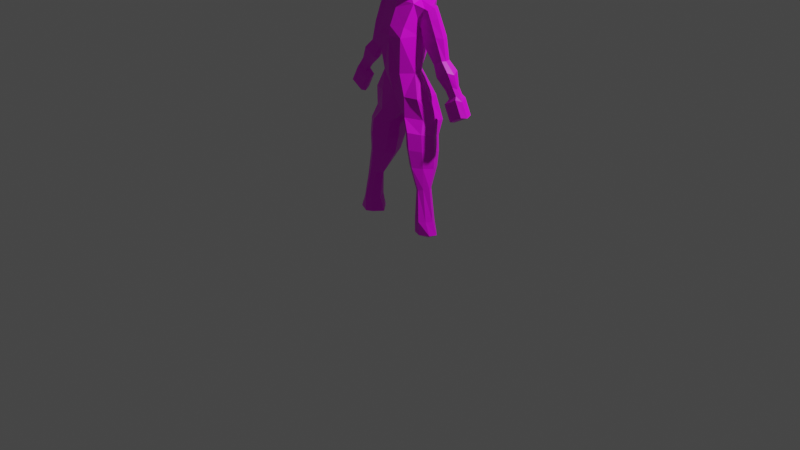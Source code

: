 # Source: Enemy.blend  (saved by Blender 2.92.15; exported with 4.5.12 LTS)
import bpy
from mathutils import Matrix  # noqa: F401  (used for matrix-valued properties, if any)

bpy.ops.wm.read_factory_settings(use_empty=True)
scene = bpy.context.scene
scene.name = 'Scene'

# ---- collections
col_collection = bpy.data.collections.new('Collection'); scene.collection.children.link(col_collection)

# ---- images (referenced by path relative to the original .blend; pixels are not part of the script)
import os
ASSET_DIR = os.environ.get("B2B_ASSET_DIR", "")  # directory of the original .blend (textures are referenced by path, not embedded)
HERE = os.path.dirname(os.path.abspath(__file__))  # packed textures are extracted next to this script under _unpacked/

def load_image(name, relpath, width, height, colorspace="sRGB"):
    """Load a texture the original file referenced (path relative to the .blend, or extracted next to this script)."""
    p = next((c for c in (os.path.join(HERE, relpath), os.path.join(ASSET_DIR, relpath)) if relpath and os.path.exists(c)), "")
    if p:
        img = bpy.data.images.load(p, check_existing=True)
        img.name = name
    else:  # same state as the original file: an image datablock whose file is absent (Cycles renders it pink)
        img = bpy.data.images.new(name, width, height)
        img.source = "FILE"
        img.filepath = "//" + (relpath or name)
    img.colorspace_settings.name = colorspace
    return img
img_tex = load_image('Tex', 'Enemy.png', 1024, 1024, 'sRGB')

# ---- materials (node trees are filled in below, after node groups)
mat_material = bpy.data.materials.new('Material')
mat_material.alpha_threshold = 0.0
mat_material.use_transparent_shadow = False
mat_material.line_color = (0.0, 0.0, 0.0, 1.0)

# ---- material node trees
mat_material.use_nodes = True; mat_material.node_tree.nodes.clear()
_N = mat_material.node_tree.nodes; _L = mat_material.node_tree.links
n0 = _N.new('ShaderNodeOutputMaterial'); n0.name = 'Material Output'; n0.location = (300, 300)
n1 = _N.new('ShaderNodeBsdfPrincipled'); n1.name = 'Principled BSDF'; n1.location = (10, 300)
n1.distribution = 'GGX'
n1.subsurface_method = 'BURLEY'
n1.inputs[2].default_value = 0.4
n1.inputs[3].default_value = 1.45
n1.inputs[27].default_value = (0.0, 0.0, 0.0, 1.0)
n1.inputs[28].default_value = 1.0
n2 = _N.new('ShaderNodeTexImage'); n2.name = 'Image Texture'; n2.location = (-429, 264)
n2.image = img_tex
_L.new(n1.outputs[0], n0.inputs[0])
_L.new(n2.outputs[0], n1.inputs[0])
n0.is_active_output = True

# ---- world
world_world = bpy.data.worlds.new('World'); scene.world = world_world
world_world.use_nodes = True; world_world.node_tree.nodes.clear()
_N = world_world.node_tree.nodes; _L = world_world.node_tree.links
n0 = _N.new('ShaderNodeOutputWorld'); n0.name = 'World Output'; n0.location = (300, 300)
n1 = _N.new('ShaderNodeBackground'); n1.name = 'Background'; n1.location = (10, 300)
n1.inputs[0].default_value = (0.05088, 0.05088, 0.05088, 1.0)
_L.new(n1.outputs[0], n0.inputs[0])
n0.is_active_output = True
world_world.color = (0.05088, 0.05088, 0.05088)
world_world.use_sun_shadow = False
world_world.sun_shadow_jitter_overblur = 0.0

# ---- cameras
cam_camera = bpy.data.cameras.new('Camera')
cam_camera.clip_end = 100.0
cam_camera.ortho_scale = 7.314

# ---- lights
light_light = bpy.data.lights.new('Light', 'POINT')
light_light.transmission_factor = 0.0
light_light.energy = 1000.0
light_light.shadow_soft_size = 0.1
light_light.shadow_maximum_resolution = 0.006
light_light.use_absolute_resolution = True

# ---- meshes
me_cube = bpy.data.meshes.new('Cube')
me_cube.from_pydata([(0.3794, -0.04141, 1.847), (0.2676, 0.02615, 2.154), (0.3967, 0.2836, 1.847), (0.2676, 0.1418, 2.152), (0.2806, 0.2508, 2.637), (0.2806, 0.0805, 2.637), (0.0, -0.103, 1.856), (0.0, 0.3969, 1.856), (0.0, 0.3176, 2.15), (0.0, -0.1806, 2.155), (0.0, 0.5247, 2.641), (0.0, -0.1855, 2.641), (0.2025, 0.3441, 1.851), (0.1391, -0.1243, 2.155), (0.2046, -0.1737, 2.641), (0.2025, -0.1045, 1.851), (0.1391, 0.2725, 2.15), (0.1861, 0.4507, 2.641), (0.3111, 0.08399, 2.153), (0.433, 0.1217, 1.847), (0.3189, 0.1657, 2.637), (0.2367, 0.4385, 1.471), (0.4725, 0.3398, 1.508), (0.5381, 0.1748, 1.549), (0.4353, 0.0127, 1.561), (0.2173, -0.1094, 1.576), (0.0, 0.04566, 1.576), (0.0, 0.4604, 1.493), (0.0, 0.1846, 1.551), (0.3439, 0.3158, 1.313), (0.5084, 0.2304, 1.33), (0.569, 0.08659, 1.359), (0.4746, -0.05668, 1.388), (0.3262, -0.1638, 1.409), (0.1513, -0.02592, 1.382), (0.1908, 0.3368, 1.309), (0.5024, 0.1011, 0.623), (0.08791, 0.09646, 1.349), (0.3982, 0.259, 0.9014), (0.5308, 0.189, 0.9054), (0.5842, 0.07103, 0.9122), (0.5035, -0.0465, 0.9189), (0.384, -0.1344, 0.924), (0.2431, -0.04372, 0.9176), (0.2653, 0.2777, 0.9003), (0.5281, 0.1062, 0.2125), (0.1697, 0.07913, 0.9026), (0.5605, 0.05499, 0.6426), (0.5906, -0.006739, 0.6447), (0.5287, -0.06187, 0.6342), (0.4644, -0.09668, 0.6139), (0.4003, -0.06264, 0.5925), (0.4401, 0.1212, 0.6024), (0.357, 0.03605, 0.5693), (0.6153, 0.06551, 0.2012), (0.6583, -0.009464, 0.1921), (0.6042, -0.08675, 0.1871), (0.5297, -0.1471, 0.1874), (0.4379, -0.1229, 0.1975), (0.4422, 0.1139, 0.2205), (0.3694, -0.01339, 0.2069), (0.5305, 0.1409, 0.01926), (0.6272, 0.09568, 0.006679), (0.728, 0.002378, 0.01245), (0.6746, -0.08337, 0.006896), (0.5322, -0.1403, -0.008589), (0.4304, -0.1134, 0.002622), (0.4351, 0.1494, 0.02811), (0.322, 0.0139, 0.004054), (0.5596, 0.01572, -0.08626), (0.5306, 0.2174, 1.116), (0.372, 0.3003, 1.104), (0.1864, -0.04243, 1.151), (0.3549, -0.1653, 1.17), (0.1144, 0.08741, 1.125), (0.2197, 0.3214, 1.102), (0.5888, 0.07782, 1.136), (0.4979, -0.06128, 1.155), (0.3616, 0.2646, 3.029), (0.3616, 0.09701, 2.999), (0.0, 0.4944, 2.991), (0.0, -0.05613, 2.982), (0.246, 0.01898, 3.056), (0.2275, 0.4479, 3.067), (0.3998, 0.1684, 3.035), (0.2275, 0.1672, 3.089), (0.2046, -0.1131, 2.77), (0.3189, 0.167, 2.766), (0.2806, 0.08875, 2.748), (0.0, -0.1566, 2.76), (0.2806, 0.2577, 2.763), (0.0, 0.5096, 2.748), (0.1861, 0.4493, 2.759), (0.3102, 0.0885, 2.744), (0.4148, 0.09676, 2.986), (0.4735, 0.1682, 3.014), (0.4177, 0.2644, 3.016), (0.35, 0.1668, 2.758), (0.3117, 0.2575, 2.759), (0.3184, 0.0883, 2.698), (0.468, 0.09655, 2.872), (0.5321, 0.168, 2.891), (0.4767, 0.2642, 2.901), (0.3253, 0.1744, 2.668), (0.3228, 0.2573, 2.712), (0.3635, 0.09338, 2.521), (0.5519, 0.1016, 2.672), (0.6228, 0.1731, 2.655), (0.584, 0.2692, 2.668), (0.3622, 0.1795, 2.491), (0.3716, 0.2624, 2.534), (0.5127, 0.1192, 2.303), (0.6479, 0.1245, 2.38), (0.6761, 0.1707, 2.379), (0.6703, 0.2328, 2.389), (0.5089, 0.1748, 2.283), (0.5192, 0.2284, 2.31), (0.5865, 0.09726, 2.156), (0.7679, 0.1044, 2.26), (0.8294, 0.1663, 2.237), (0.798, 0.2497, 2.271), (0.5813, 0.1719, 2.13), (0.5951, 0.2437, 2.166), (0.7263, 0.1211, 2.016), (0.8425, 0.1257, 2.082), (0.8881, 0.1653, 2.067), (0.8618, 0.2188, 2.09), (0.7229, 0.1689, 1.999), (0.7318, 0.215, 2.022), (0.7911, 0.1193, 1.924), (0.9067, 0.1238, 1.99), (0.9522, 0.1633, 1.975), (0.9259, 0.2165, 1.998), (0.7878, 0.1669, 1.907), (0.7966, 0.2127, 1.93), (0.7404, 0.09005, 1.842), (0.9236, 0.09728, 1.947), (0.9856, 0.1598, 1.924), (0.954, 0.244, 1.959), (0.7352, 0.1654, 1.816), (0.7491, 0.238, 1.852), (0.8468, 0.08613, 1.634), (1.03, 0.09336, 1.739), (1.08, 0.1559, 1.733), (1.06, 0.2401, 1.751), (0.8416, 0.1615, 1.608), (0.8555, 0.2341, 1.644), (0.09788, 0.3539, 3.175), (0.0, 0.3964, 3.153), (0.0, -0.03055, 3.086), (0.1978, 0.03813, 3.104), (0.09695, 0.1737, 3.172), (0.08963, 0.1712, 3.662), (0.1631, 0.2818, 3.226), (0.0, 0.3243, 3.206), (0.0, -0.2036, 3.175), (0.09706, -0.1349, 3.196), (0.1631, 0.1016, 3.223), (0.255, 0.07572, 3.344), (0.0, 0.2441, 3.615), (0.08963, 0.04604, 3.66), (0.2138, 0.04989, 3.499), (0.1046, -0.1768, 3.297), (0.2253, 0.2301, 3.511), (0.211, 0.256, 3.345), (0.0, 0.2726, 3.492), (0.0, 0.2985, 3.341), (0.0, -0.3324, 3.257), (0.0, -0.1511, 3.483), (0.07699, 0.07979, 3.66), (0.0, 0.08731, 3.67), (0.0, 0.01176, 3.665), (0.07999, 0.02391, 3.654), (0.07699, 0.04789, 3.659), (0.0, 0.04954, 3.668), (0.2477, 0.06281, 3.42), (0.09839, -0.145, 3.364), (0.2391, 0.243, 3.424), (0.0, 0.2855, 3.417), (0.0, -0.1774, 3.378), (0.2029, 0.2591, 3.285), (0.0, 0.3102, 3.275), (0.2086, 0.1019, 3.274), (0.1091, -0.1524, 3.244), (0.0, -0.3461, 3.222), (0.0, -0.1356, 3.588), (0.1081, -0.09119, 3.598), (0.1261, -0.08273, 3.439), (0.05988, -0.2765, 3.294), (0.07751, -0.3288, 3.232), (0.228, 0.08069, 3.794), (0.2463, 0.08806, 3.78), (0.227, 0.0637, 3.592), (0.1588, 0.1442, 3.713), (0.2646, 0.1774, 3.635), (0.2449, 0.0669, 3.778), (0.2281, 0.0667, 3.794), (0.1254, 0.06079, 3.687), (0.2367, 0.0637, 3.566), (0.234, 0.0664, 3.774), (0.2286, 0.0665, 3.779), (0.1401, 0.06138, 3.687), (0.2136, 0.1193, 3.673), (0.2103, 0.1206, 3.676), (0.1946, 0.1122, 3.659), (0.2111, 0.1054, 3.642)], [], [(18, 1, 0, 19), (16, 3, 2, 12), (15, 25, 24, 0), (16, 17, 4, 3), (18, 20, 5, 1), (86, 82, 81, 89), (13, 9, 6, 15), (13, 14, 11, 9), (1, 5, 14, 13), (1, 13, 15, 0), (8, 10, 17, 16), (8, 16, 12, 7), (88, 79, 82, 86), (88, 93, 94, 79), (3, 4, 20, 18), (3, 18, 19, 2), (9, 11, 6), (2, 22, 21, 12), (0, 24, 23, 19), (6, 26, 25, 15), (19, 23, 22, 2), (12, 21, 27, 7), (22, 30, 29, 21), (26, 34, 33, 25), (25, 33, 32, 24), (23, 31, 30, 22), (71, 38, 44, 75), (75, 44, 46, 74), (70, 39, 38, 71), (72, 43, 42, 73), (27, 35, 37, 28), (21, 29, 35, 27), (24, 32, 31, 23), (28, 37, 34, 26), (43, 51, 50, 42), (42, 50, 49, 41), (40, 48, 47, 39), (46, 53, 51, 43), (77, 41, 40, 76), (74, 46, 43, 72), (76, 40, 39, 70), (73, 42, 41, 77), (48, 55, 54, 47), (53, 60, 58, 51), (49, 56, 55, 48), (36, 45, 59, 52), (39, 47, 36, 38), (44, 52, 53, 46), (38, 36, 52, 44), (41, 49, 48, 40), (56, 64, 63, 55), (45, 61, 67, 59), (59, 67, 68, 60), (54, 62, 61, 45), (50, 57, 56, 49), (51, 58, 57, 50), (47, 54, 45, 36), (52, 59, 60, 53), (62, 69, 61), (66, 69, 65), (65, 69, 64), (63, 69, 62), (60, 68, 66, 58), (55, 63, 62, 54), (57, 65, 64, 56), (58, 66, 65, 57), (67, 69, 68), (61, 69, 67), (64, 69, 63), (68, 69, 66), (33, 73, 77, 32), (31, 76, 70, 30), (37, 74, 72, 34), (32, 77, 76, 31), (34, 72, 73, 33), (30, 70, 71, 29), (35, 75, 74, 37), (29, 71, 75, 35), (84, 78, 83, 85), (79, 84, 85, 82), (78, 96, 98, 90), (92, 83, 78, 90), (91, 80, 83, 92), (10, 91, 92, 17), (17, 92, 90, 4), (4, 90, 87, 20), (20, 87, 88, 5), (5, 88, 86, 14), (14, 86, 89, 11), (94, 100, 101, 95), (96, 102, 104, 98), (87, 97, 93, 88), (84, 95, 96, 78), (79, 94, 95, 84), (90, 98, 97, 87), (103, 109, 105, 99), (101, 107, 108, 102), (93, 99, 100, 94), (98, 104, 103, 97), (95, 101, 102, 96), (97, 103, 99, 93), (105, 111, 112, 106), (106, 112, 113, 107), (102, 108, 110, 104), (100, 106, 107, 101), (99, 105, 106, 100), (104, 110, 109, 103), (115, 121, 117, 111), (113, 119, 120, 114), (110, 116, 115, 109), (107, 113, 114, 108), (109, 115, 111, 105), (108, 114, 116, 110), (122, 128, 127, 121), (117, 123, 124, 118), (114, 120, 122, 116), (112, 118, 119, 113), (111, 117, 118, 112), (116, 122, 121, 115), (126, 132, 134, 128), (127, 133, 129, 123), (119, 125, 126, 120), (121, 127, 123, 117), (120, 126, 128, 122), (118, 124, 125, 119), (131, 137, 138, 132), (134, 140, 139, 133), (124, 130, 131, 125), (123, 129, 130, 124), (128, 134, 133, 127), (125, 131, 132, 126), (138, 144, 146, 140), (139, 145, 141, 135), (133, 139, 135, 129), (132, 138, 140, 134), (130, 136, 137, 131), (129, 135, 136, 130), (145, 143, 142, 141), (146, 144, 143, 145), (136, 142, 143, 137), (135, 141, 142, 136), (140, 146, 145, 139), (137, 143, 144, 138), (83, 147, 151, 85), (82, 150, 149, 81), (80, 148, 147, 83), (85, 151, 150, 82), (148, 154, 153, 147), (147, 153, 157, 151), (165, 159, 152, 163), (151, 157, 156, 150), (150, 156, 155, 149), (160, 173, 172, 186), (152, 169, 173, 160), (161, 160, 186, 187), (187, 186, 185, 168), (189, 188, 167, 184), (176, 187, 168, 179), (182, 158, 162, 183), (175, 161, 187, 176), (180, 164, 158, 182), (177, 163, 161, 175), (181, 166, 164, 180), (178, 165, 163, 177), (170, 174, 173, 169), (171, 172, 173, 174), (186, 172, 171, 185), (159, 170, 169, 152), (166, 178, 177, 164), (164, 177, 175, 158), (158, 175, 176, 162), (188, 179, 167), (154, 181, 180, 153), (153, 180, 182, 157), (157, 182, 183, 156), (155, 189, 184), (183, 162, 188, 189), (162, 176, 179, 188), (156, 183, 189, 155), (191, 190, 196, 195), (197, 196, 190, 193), (193, 190, 191, 194), (194, 191, 195, 198), (163, 194, 198, 161), (152, 193, 194, 163), (160, 197, 193, 152), (161, 198, 197, 160), (199, 195, 196, 200), (200, 196, 197, 201), (192, 198, 195, 199), (201, 197, 198, 192), (200, 203, 202, 199), (192, 205, 204, 201), (201, 204, 203, 200), (199, 202, 205, 192), (202, 203, 204, 205)])
_uv = me_cube.uv_layers.new(name='UVMap')
_uv.uv.foreach_set('vector', [0.1734, 0.2109, 0.1476, 0.2203, 0.1332, 0.1318, 0.1607, 0.1264, 0.2674, 0.1881, 0.2009, 0.2051, 0.1841, 0.115, 0.2201, 0.1048, 0.09584, 0.1349, 0.1153, 0.08749, 0.1398, 0.09334, 0.1332, 0.1318, 0.2674, 0.1881, 0.3592, 0.4051, 0.2679, 0.4142, 0.2009, 0.2051, 0.1734, 0.2109, 0.231, 0.4192, 0.1938, 0.4235, 0.1476, 0.2203, 0.1082, 0.486, 0.1857, 0.6131, 0.05245, 0.6181, 0.009716, 0.4997, 0.07831, 0.2297, 0.02765, 0.2315, 0.04082, 0.1184, 0.09584, 0.1349, 0.07831, 0.2297, 0.0872, 0.4307, 6.72e-05, 0.4317, 0.02765, 0.2315, 0.1476, 0.2203, 0.1938, 0.4235, 0.0872, 0.4307, 0.07831, 0.2297, 0.1476, 0.2203, 0.07831, 0.2297, 0.09584, 0.1349, 0.1332, 0.1318, 0.3201, 0.163, 0.4449, 0.3808, 0.3592, 0.4051, 0.2674, 0.1881, 0.3201, 0.163, 0.2674, 0.1881, 0.2201, 0.1048, 0.2613, 0.0723, 0.2025, 0.4745, 0.2251, 0.5636, 0.1857, 0.6131, 0.1082, 0.486, 0.2025, 0.4745, 0.2157, 0.4873, 0.23, 0.5484, 0.2251, 0.5636, 0.2009, 0.2051, 0.2679, 0.4142, 0.231, 0.4192, 0.1734, 0.2109, 0.2009, 0.2051, 0.1734, 0.2109, 0.1607, 0.1264, 0.1841, 0.115, 0.02765, 0.2315, 6.72e-05, 0.4317, 0.04082, 0.1184, 0.1841, 0.115, 0.161, 0.07937, 0.1704, 0.06019, 0.2201, 0.1048, 0.1332, 0.1318, 0.1398, 0.09334, 0.1527, 0.08811, 0.1607, 0.1264, 0.04082, 0.1184, 0.09039, 0.04776, 0.1153, 0.08749, 0.09584, 0.1349, 0.1607, 0.1264, 0.1527, 0.08811, 0.161, 0.07937, 0.1841, 0.115, 0.2201, 0.1048, 0.1704, 0.06019, 0.1799, 0.02562, 0.2613, 0.0723, 0.161, 0.07937, 0.1496, 0.07278, 0.1531, 0.06467, 0.1704, 0.06019, 0.09039, 0.04776, 0.1243, 0.064, 0.1303, 0.07646, 0.1153, 0.08749, 0.1153, 0.08749, 0.1303, 0.07646, 0.1383, 0.07857, 0.1398, 0.09334, 0.1527, 0.08811, 0.1447, 0.07654, 0.1496, 0.07278, 0.161, 0.07937, 0.1452, 0.06222, 0.1414, 0.05926, 0.1404, 0.05891, 0.1442, 0.05942, 0.1442, 0.05942, 0.1404, 0.05891, 0.1385, 0.05825, 0.1366, 0.05893, 0.1441, 0.06539, 0.1409, 0.05962, 0.1414, 0.05926, 0.1452, 0.06222, 0.134, 0.06197, 0.1373, 0.05873, 0.1379, 0.05975, 0.1356, 0.06697, 0.1799, 0.02562, 0.1516, 0.05588, 0.1296, 0.05335, 0.1228, 0.02321, 0.1704, 0.06019, 0.1531, 0.06467, 0.1516, 0.05588, 0.1799, 0.02562, 0.1398, 0.09334, 0.1383, 0.07857, 0.1447, 0.07654, 0.1527, 0.08811, 0.1228, 0.02321, 0.1296, 0.05335, 0.1243, 0.064, 0.09039, 0.04776, 0.1373, 0.05873, 0.1381, 0.04521, 0.1378, 0.0462, 0.1379, 0.05975, 0.1379, 0.05975, 0.1378, 0.0462, 0.1374, 0.04731, 0.1391, 0.05983, 0.1403, 0.05963, 0.1377, 0.04812, 0.1372, 0.04879, 0.1409, 0.05962, 0.1385, 0.05825, 0.1367, 0.0447, 0.1381, 0.04521, 0.1373, 0.05873, 0.1391, 0.06791, 0.1391, 0.05983, 0.1403, 0.05963, 0.1422, 0.06704, 0.1366, 0.05893, 0.1385, 0.05825, 0.1373, 0.05873, 0.134, 0.06197, 0.1422, 0.06704, 0.1403, 0.05963, 0.1409, 0.05962, 0.1441, 0.06539, 0.1356, 0.06697, 0.1379, 0.05975, 0.1391, 0.05983, 0.1391, 0.06791, 0.1377, 0.04812, 0.1302, 0.01215, 0.1292, 0.0136, 0.1372, 0.04879, 0.1367, 0.0447, 0.1315, 0.0165, 0.1326, 0.0148, 0.1381, 0.04521, 0.1374, 0.04731, 0.1309, 0.01226, 0.1302, 0.01215, 0.1377, 0.04812, 0.1367, 0.04839, 0.1291, 0.01548, 0.1288, 0.01742, 0.1356, 0.04765, 0.1409, 0.05962, 0.1372, 0.04879, 0.1367, 0.04839, 0.1414, 0.05926, 0.1404, 0.05891, 0.1356, 0.04765, 0.1367, 0.0447, 0.1385, 0.05825, 0.1414, 0.05926, 0.1367, 0.04839, 0.1356, 0.04765, 0.1404, 0.05891, 0.1391, 0.05983, 0.1374, 0.04731, 0.1377, 0.04812, 0.1403, 0.05963, 0.1309, 0.01226, 0.13, 0.007253, 0.1294, 0.007801, 0.1302, 0.01215, 0.1291, 0.01548, 0.129, 0.008578, 0.1282, 0.01037, 0.1288, 0.01742, 0.1288, 0.01742, 0.1282, 0.01037, 0.1297, 0.01082, 0.1315, 0.0165, 0.1292, 0.0136, 0.1289, 0.007052, 0.129, 0.008578, 0.1291, 0.01548, 0.1378, 0.0462, 0.1317, 0.01314, 0.1309, 0.01226, 0.1374, 0.04731, 0.1381, 0.04521, 0.1326, 0.0148, 0.1317, 0.01314, 0.1378, 0.0462, 0.1372, 0.04879, 0.1292, 0.0136, 0.1291, 0.01548, 0.1367, 0.04839, 0.1356, 0.04765, 0.1288, 0.01742, 0.1315, 0.0165, 0.1367, 0.0447, 0.1289, 0.007052, 0.1276, 6.72e-05, 0.129, 0.008578, 0.1302, 0.009144, 0.1276, 6.72e-05, 0.1291, 0.007828, 0.1291, 0.007828, 0.1276, 6.72e-05, 0.13, 0.007253, 0.1294, 0.007801, 0.1276, 6.72e-05, 0.1289, 0.007052, 0.1315, 0.0165, 0.1297, 0.01082, 0.1302, 0.009144, 0.1326, 0.0148, 0.1302, 0.01215, 0.1294, 0.007801, 0.1289, 0.007052, 0.1292, 0.0136, 0.1317, 0.01314, 0.1291, 0.007828, 0.13, 0.007253, 0.1309, 0.01226, 0.1326, 0.0148, 0.1302, 0.009144, 0.1291, 0.007828, 0.1317, 0.01314, 0.1282, 0.01037, 0.1276, 6.72e-05, 0.1297, 0.01082, 0.129, 0.008578, 0.1276, 6.72e-05, 0.1282, 0.01037, 0.13, 0.007253, 0.1276, 6.72e-05, 0.1294, 0.007801, 0.1297, 0.01082, 0.1276, 6.72e-05, 0.1302, 0.009144, 0.1303, 0.07646, 0.1356, 0.06697, 0.1391, 0.06791, 0.1383, 0.07857, 0.1447, 0.07654, 0.1422, 0.06704, 0.1441, 0.06539, 0.1496, 0.07278, 0.1296, 0.05335, 0.1366, 0.05893, 0.134, 0.06197, 0.1243, 0.064, 0.1383, 0.07857, 0.1391, 0.06791, 0.1422, 0.06704, 0.1447, 0.07654, 0.1243, 0.064, 0.134, 0.06197, 0.1356, 0.06697, 0.1303, 0.07646, 0.1496, 0.07278, 0.1441, 0.06539, 0.1452, 0.06222, 0.1531, 0.06467, 0.1516, 0.05588, 0.1442, 0.05942, 0.1366, 0.05893, 0.1296, 0.05335, 0.1531, 0.06467, 0.1452, 0.06222, 0.1442, 0.05942, 0.1516, 0.05588, 0.2474, 0.557, 0.2752, 0.5583, 0.3556, 0.5751, 0.2553, 0.6243, 0.2251, 0.5636, 0.2474, 0.557, 0.2553, 0.6243, 0.1857, 0.6131, 0.2752, 0.5583, 0.2666, 0.5454, 0.268, 0.4826, 0.2786, 0.4678, 0.3654, 0.4546, 0.3556, 0.5751, 0.2752, 0.5583, 0.2786, 0.4678, 0.4518, 0.4383, 0.4518, 0.5524, 0.3556, 0.5751, 0.3654, 0.4546, 0.4449, 0.3808, 0.4518, 0.4383, 0.3654, 0.4546, 0.3592, 0.4051, 0.3592, 0.4051, 0.3654, 0.4546, 0.2786, 0.4678, 0.2679, 0.4142, 0.2679, 0.4142, 0.2786, 0.4678, 0.2395, 0.4718, 0.231, 0.4192, 0.231, 0.4192, 0.2395, 0.4718, 0.2025, 0.4745, 0.1938, 0.4235, 0.1938, 0.4235, 0.2025, 0.4745, 0.1082, 0.486, 0.0872, 0.4307, 0.0872, 0.4307, 0.1082, 0.486, 0.009716, 0.4997, 6.72e-05, 0.4317, 0.23, 0.5484, 0.2335, 0.52, 0.244, 0.5208, 0.2464, 0.5424, 0.2666, 0.5454, 0.2562, 0.5194, 0.2568, 0.4927, 0.268, 0.4826, 0.2395, 0.4718, 0.2402, 0.4786, 0.2157, 0.4873, 0.2025, 0.4745, 0.2474, 0.557, 0.2464, 0.5424, 0.2666, 0.5454, 0.2752, 0.5583, 0.2251, 0.5636, 0.23, 0.5484, 0.2464, 0.5424, 0.2474, 0.557, 0.2786, 0.4678, 0.268, 0.4826, 0.2402, 0.4786, 0.2395, 0.4718, 0.2419, 0.4933, 0.2423, 0.4985, 0.2397, 0.4985, 0.228, 0.4953, 0.244, 0.5208, 0.2423, 0.505, 0.2445, 0.5048, 0.2562, 0.5194, 0.2157, 0.4873, 0.228, 0.4953, 0.2335, 0.52, 0.23, 0.5484, 0.268, 0.4826, 0.2568, 0.4927, 0.2419, 0.4933, 0.2402, 0.4786, 0.2464, 0.5424, 0.244, 0.5208, 0.2562, 0.5194, 0.2666, 0.5454, 0.2402, 0.4786, 0.2419, 0.4933, 0.228, 0.4953, 0.2157, 0.4873, 0.2397, 0.4985, 0.2424, 0.5006, 0.2427, 0.5014, 0.2402, 0.5054, 0.2402, 0.5054, 0.2427, 0.5014, 0.2424, 0.5014, 0.2423, 0.505, 0.2562, 0.5194, 0.2445, 0.5048, 0.2449, 0.4979, 0.2568, 0.4927, 0.2335, 0.52, 0.2402, 0.5054, 0.2423, 0.505, 0.244, 0.5208, 0.228, 0.4953, 0.2397, 0.4985, 0.2402, 0.5054, 0.2335, 0.52, 0.2568, 0.4927, 0.2449, 0.4979, 0.2423, 0.4985, 0.2419, 0.4933, 0.2424, 0.5007, 0.2424, 0.501, 0.2424, 0.501, 0.2424, 0.5006, 0.2424, 0.5014, 0.2424, 0.5011, 0.2423, 0.5011, 0.2421, 0.5014, 0.2449, 0.4979, 0.2424, 0.5006, 0.2424, 0.5007, 0.2423, 0.4985, 0.2423, 0.505, 0.2424, 0.5014, 0.2421, 0.5014, 0.2445, 0.5048, 0.2423, 0.4985, 0.2424, 0.5007, 0.2424, 0.5006, 0.2397, 0.4985, 0.2445, 0.5048, 0.2421, 0.5014, 0.2424, 0.5006, 0.2449, 0.4979, 0.2423, 0.501, 0.2423, 0.501, 0.2424, 0.501, 0.2424, 0.501, 0.2424, 0.501, 0.2424, 0.501, 0.2424, 0.5011, 0.2425, 0.5011, 0.2421, 0.5014, 0.2423, 0.5011, 0.2423, 0.501, 0.2424, 0.5006, 0.2427, 0.5014, 0.2425, 0.5011, 0.2424, 0.5011, 0.2424, 0.5014, 0.2424, 0.5006, 0.2424, 0.501, 0.2425, 0.5011, 0.2427, 0.5014, 0.2424, 0.5006, 0.2423, 0.501, 0.2424, 0.501, 0.2424, 0.5007, 0.2424, 0.5011, 0.2424, 0.501, 0.2424, 0.501, 0.2423, 0.501, 0.2424, 0.501, 0.2424, 0.501, 0.2424, 0.501, 0.2424, 0.501, 0.2424, 0.5011, 0.2424, 0.501, 0.2424, 0.5011, 0.2423, 0.5011, 0.2424, 0.501, 0.2424, 0.501, 0.2424, 0.501, 0.2424, 0.501, 0.2423, 0.5011, 0.2424, 0.5011, 0.2423, 0.501, 0.2423, 0.501, 0.2425, 0.5011, 0.2424, 0.5011, 0.2424, 0.501, 0.2424, 0.5011, 0.2424, 0.501, 0.2424, 0.501, 0.2424, 0.501, 0.2424, 0.501, 0.2424, 0.501, 0.2424, 0.501, 0.2424, 0.501, 0.2424, 0.501, 0.2424, 0.5011, 0.2424, 0.501, 0.2424, 0.501, 0.2424, 0.501, 0.2424, 0.501, 0.2424, 0.501, 0.2424, 0.501, 0.2424, 0.5011, 0.2423, 0.501, 0.2424, 0.501, 0.2424, 0.501, 0.2424, 0.501, 0.2424, 0.501, 0.2424, 0.501, 0.2424, 0.501, 0.2424, 0.5011, 0.2424, 0.501, 0.2424, 0.501, 0.2424, 0.501, 0.2424, 0.501, 0.2424, 0.501, 0.2424, 0.501, 0.2424, 0.501, 0.2424, 0.501, 0.2424, 0.501, 0.2424, 0.501, 0.2424, 0.501, 0.2424, 0.501, 0.2424, 0.501, 0.2424, 0.501, 0.2424, 0.501, 0.2424, 0.501, 0.2424, 0.501, 0.2424, 0.501, 0.2424, 0.501, 0.2424, 0.501, 0.2424, 0.501, 0.2424, 0.501, 0.2424, 0.501, 0.2424, 0.501, 0.2424, 0.501, 0.2424, 0.501, 0.2424, 0.501, 0.2424, 0.501, 0.2424, 0.501, 0.2424, 0.501, 0.2424, 0.501, 0.2424, 0.501, 0.2424, 0.501, 0.2424, 0.501, 0.2424, 0.501, 0.2424, 0.501, 0.2424, 0.501, 0.2424, 0.501, 0.2424, 0.501, 0.2424, 0.501, 0.2424, 0.501, 0.2424, 0.501, 0.2424, 0.501, 0.2424, 0.501, 0.2424, 0.501, 0.2424, 0.501, 0.2424, 0.501, 0.2424, 0.501, 0.3556, 0.5751, 0.3699, 0.6593, 0.2839, 0.6886, 0.2553, 0.6243, 0.1857, 0.6131, 0.1907, 0.6583, 0.06918, 0.6744, 0.05245, 0.6181, 0.4518, 0.5524, 0.4328, 0.6396, 0.3699, 0.6593, 0.3556, 0.5751, 0.2553, 0.6243, 0.2839, 0.6886, 0.1907, 0.6583, 0.1857, 0.6131, 0.4328, 0.6396, 0.4291, 0.6911, 0.3412, 0.7182, 0.3699, 0.6593, 0.3699, 0.6593, 0.3412, 0.7182, 0.2454, 0.7256, 0.2839, 0.6886, 0.4213, 0.8684, 0.4045, 0.9273, 0.3517, 0.9287, 0.3303, 0.8568, 0.2839, 0.6886, 0.2454, 0.7256, 0.113, 0.7666, 0.1907, 0.6583, 0.1907, 0.6583, 0.113, 0.7666, 0.05211, 0.7784, 0.06918, 0.6744, 0.3046, 0.95, 0.3067, 0.9558, 0.2953, 0.9571, 0.2387, 0.9447, 0.3517, 0.9287, 0.3207, 0.9513, 0.3067, 0.9558, 0.3046, 0.95, 0.2718, 0.8721, 0.3046, 0.95, 0.2387, 0.9447, 0.1992, 0.8843, 0.1992, 0.8843, 0.2387, 0.9447, 0.2051, 0.9872, 0.1592, 0.9466, 0.05156, 0.8397, 0.07328, 0.8536, 0.03642, 0.8596, 0.02596, 0.8395, 0.1508, 0.8646, 0.1992, 0.8843, 0.1592, 0.9466, 0.1169, 0.9049, 0.2569, 0.7626, 0.2596, 0.8047, 0.1216, 0.8349, 0.1171, 0.7992, 0.2655, 0.8373, 0.2718, 0.8721, 0.1992, 0.8843, 0.1508, 0.8646, 0.3301, 0.7553, 0.3322, 0.7851, 0.2596, 0.8047, 0.2569, 0.7626, 0.3275, 0.8211, 0.3303, 0.8568, 0.2718, 0.8721, 0.2655, 0.8373, 0.4348, 0.7352, 0.4365, 0.7778, 0.3322, 0.7851, 0.3301, 0.7553, 0.4322, 0.8242, 0.4213, 0.8684, 0.3303, 0.8568, 0.3275, 0.8211, 0.3437, 0.9837, 0.3194, 0.9951, 0.3067, 0.9558, 0.3207, 0.9513, 0.2928, 0.9999, 0.2953, 0.9571, 0.3067, 0.9558, 0.3194, 0.9951, 0.2387, 0.9447, 0.2953, 0.9571, 0.2928, 0.9999, 0.2051, 0.9872, 0.4045, 0.9273, 0.3437, 0.9837, 0.3207, 0.9513, 0.3517, 0.9287, 0.4365, 0.7778, 0.4322, 0.8242, 0.3275, 0.8211, 0.3322, 0.7851, 0.3322, 0.7851, 0.3275, 0.8211, 0.2655, 0.8373, 0.2596, 0.8047, 0.2596, 0.8047, 0.2655, 0.8373, 0.1508, 0.8646, 0.1216, 0.8349, 0.07328, 0.8536, 0.1169, 0.9049, 0.03642, 0.8596, 0.4291, 0.6911, 0.4348, 0.7352, 0.3301, 0.7553, 0.3412, 0.7182, 0.3412, 0.7182, 0.3301, 0.7553, 0.2569, 0.7626, 0.2454, 0.7256, 0.2454, 0.7256, 0.2569, 0.7626, 0.1171, 0.7992, 0.113, 0.7666, 0.05211, 0.7784, 0.05156, 0.8397, 0.02596, 0.8395, 0.1171, 0.7992, 0.1216, 0.8349, 0.07328, 0.8536, 0.05156, 0.8397, 0.1216, 0.8349, 0.1508, 0.8646, 0.1169, 0.9049, 0.07328, 0.8536, 0.113, 0.7666, 0.1171, 0.7992, 0.05156, 0.8397, 0.05211, 0.7784, 0.3129, 0.9377, 0.3148, 0.9461, 0.3124, 0.9382, 0.3119, 0.9371, 0.3149, 0.9378, 0.3124, 0.9382, 0.3148, 0.9461, 0.3271, 0.9256, 0.3271, 0.9256, 0.3148, 0.9461, 0.3129, 0.9377, 0.3169, 0.8976, 0.3169, 0.8976, 0.3129, 0.9377, 0.3119, 0.9371, 0.2903, 0.8897, 0.3303, 0.8568, 0.3169, 0.8976, 0.2903, 0.8897, 0.2718, 0.8721, 0.3517, 0.9287, 0.3271, 0.9256, 0.3169, 0.8976, 0.3303, 0.8568, 0.3046, 0.95, 0.3149, 0.9378, 0.3271, 0.9256, 0.3517, 0.9287, 0.2718, 0.8721, 0.2903, 0.8897, 0.3149, 0.9378, 0.3046, 0.95, 0.3141, 0.9348, 0.3119, 0.9371, 0.3124, 0.9382, 0.3136, 0.9352, 0.3136, 0.9352, 0.3124, 0.9382, 0.3149, 0.9378, 0.3081, 0.9338, 0.2967, 0.9023, 0.2903, 0.8897, 0.3119, 0.9371, 0.3141, 0.9348, 0.3081, 0.9338, 0.3149, 0.9378, 0.2903, 0.8897, 0.2967, 0.9023, 0.3136, 0.9352, 0.3079, 0.924, 0.3055, 0.9225, 0.3141, 0.9348, 0.2967, 0.9023, 0.305, 0.9174, 0.3076, 0.9209, 0.3081, 0.9338, 0.3081, 0.9338, 0.3076, 0.9209, 0.3079, 0.924, 0.3136, 0.9352, 0.3141, 0.9348, 0.3055, 0.9225, 0.305, 0.9174, 0.2967, 0.9023, 0.3055, 0.9225, 0.3079, 0.924, 0.3076, 0.9209, 0.305, 0.9174])
me_cube.materials.append(mat_material)
me_cube.use_remesh_preserve_volume = False
me_cube.use_remesh_preserve_attributes = False
me_cube.use_mirror_vertex_groups = False
me_cube.update()
arm_eyes = bpy.data.armatures.new('eyes')  # bones are not reproduced

# ---- objects
ob_enemy = bpy.data.objects.new('Enemy', me_cube)
ob_light = bpy.data.objects.new('Light', light_light)
ob_camera = bpy.data.objects.new('Camera', cam_camera)
ob_enemyarm = bpy.data.objects.new('EnemyArm', arm_eyes)

# ---- transforms, parenting, visibility, modifiers, constraints
ob_enemy.parent = ob_enemyarm
ob_enemy.location = (0.0, 0.0, 0.0)
ob_enemy.lock_rotations_4d = False
ob_enemy.empty_display_type = 'ARROWS'
ob_enemy.lineart.crease_threshold = 0.0
_vg = ob_enemy.vertex_groups.new(name='root')
_vg = ob_enemy.vertex_groups.new(name='spine')
for _i, _w in zip([0, 1, 2, 3, 4, 6, 7, 8, 9, 10, 12, 13, 15, 16, 17, 18, 19, 20, 21, 22, 23, 24, 25, 26, 27, 28, 29, 34, 35, 37, 80, 91, 92], [0.8468, 0.8923, 0.5254, 0.8898, 0.07343, 2.62, 0.8514, 0.9137, 0.7796, 0.1183, 0.7802, 0.8802, 1.201, 0.9198, 0.09873, 0.8865, 0.687, 0.03527, 0.2135, 0.09041, 0.0911, 0.11, 0.3259, 0.9418, 0.6239, 0.7549, 0.03804, 0.1341, 0.09938, 0.1372, 0.0111, 0.06922, 0.04773]): _vg.add([_i], _w, 'REPLACE')
_vg = ob_enemy.vertex_groups.new(name='chest')
for _i, _w in zip([1, 3, 4, 5, 8, 9, 10, 11, 13, 14, 16, 17, 18, 20, 78, 79, 80, 81, 82, 83, 84, 85, 86, 87, 88, 89, 90, 91, 92, 93, 94, 95, 96, 97, 98, 99, 100, 103, 104, 147, 148, 149, 150, 151, 153, 154, 155, 156, 157, 158, 159, 161, 162, 163, 164, 165, 166, 167, 168, 175, 176, 177, 178, 179, 180, 181, 182, 183, 184, 185, 187, 188, 189], [0.05954, 0.05245, 0.6896, 0.8373, 0.0522, 0.1845, 0.7177, 3.342, 0.0901, 1.478, 0.04019, 0.7191, 0.05511, 0.7331, 0.09684, 0.1401, 0.6144, 1.046, 0.6793, 0.3065, 0.05805, 0.3277, 1.144, 0.2273, 0.5035, 1.941, 0.2287, 0.7149, 0.6334, 0.2847, 0.06786, 0.008564, 0.05553, 0.09974, 0.112, 0.1224, 0.02744, 0.03014, 0.05482, 0.5156, 0.5622, 0.8974, 0.6753, 0.6324, 0.2984, 0.4318, 0.4475, 0.3507, 0.2675, 0.08473, 0.01044, 0.002457, 0.1998, 0.01917, 0.1108, 0.05403, 0.1622, 0.4003, 0.04761, 0.04697, 0.111, 0.06197, 0.09362, 0.09198, 0.1721, 0.2663, 0.1568, 0.2636, 0.3831, 0.009586, 0.05182, 0.3164, 0.3474]): _vg.add([_i], _w, 'REPLACE')
_vg = ob_enemy.vertex_groups.new(name='arm1.l')
for _i, _w in zip([4, 5, 10, 11, 14, 17, 20, 78, 79, 80, 81, 82, 83, 84, 85, 86, 87, 88, 89, 90, 91, 92, 93, 94, 95, 96, 97, 98, 99, 100, 101, 102, 103, 104, 105, 106, 107, 108, 109, 110, 111, 112, 113, 114, 115, 116, 117, 118, 120, 121, 122, 147, 148, 150, 151, 153, 154, 156, 157, 164, 166, 180, 181, 182], [0.2306, 0.1778, 0.1368, 0.111, 0.07996, 0.1654, 0.2208, 0.8764, 0.8485, 0.25, 0.01692, 0.2638, 0.5884, 0.9326, 0.5753, 0.1269, 0.7673, 0.5278, 0.07304, 0.746, 0.1719, 0.2902, 0.7313, 0.9256, 0.9656, 0.931, 0.8987, 0.876, 0.8827, 0.9619, 0.9824, 0.979, 0.957, 0.9402, 0.9726, 0.9909, 0.9729, 0.9884, 0.9701, 0.988, 0.85, 0.8189, 0.4624, 0.8495, 0.6474, 0.8836, 0.1149, 0.1097, 0.09609, 0.06523, 0.101, 0.1831, 0.1748, 0.1529, 0.1179, 0.09411, 0.1062, 0.02134, 0.04755, 0.01445, 0.03197, 0.05227, 0.06654, 0.009663]): _vg.add([_i], _w, 'REPLACE')
_vg = ob_enemy.vertex_groups.new(name='arm2.l')
for _i, _w in zip([111, 112, 113, 114, 115, 116, 117, 118, 119, 120, 121, 122, 123, 124, 125, 126, 127, 128, 129, 130, 131, 132, 133, 134, 135, 136, 137, 138, 139, 140, 141, 142, 143, 144, 145, 146], [0.1496, 0.1808, 0.5376, 0.1503, 0.3525, 0.116, 0.885, 0.8903, 0.9773, 0.9039, 0.9348, 0.8989, 0.9907, 0.9923, 1.002, 0.9959, 0.9957, 0.9938, 0.9988, 0.999, 1.001, 0.9999, 0.9993, 0.9992, 0.9995, 0.9997, 1.0, 1.0, 0.9997, 0.9997, 0.9999, 0.9999, 1.0, 1.0, 0.9999, 0.9999]): _vg.add([_i], _w, 'REPLACE')
_vg = ob_enemy.vertex_groups.new(name='head')
for _i, _w in zip([80, 81, 82, 83, 85, 91, 92, 147, 148, 149, 150, 151, 152, 153, 154, 155, 156, 157, 158, 159, 160, 161, 162, 163, 164, 165, 166, 167, 168, 169, 170, 171, 172, 173, 174, 175, 176, 177, 178, 179, 180, 181, 182, 183, 184, 185, 186, 187, 188, 189, 190, 191, 192, 193, 194, 195, 196, 197, 198, 199, 200, 201, 202, 203, 204, 205], [0.1043, 0.02793, 0.08726, 0.09406, 0.1005, 0.03481, 0.002936, 0.2957, 0.252, 0.1114, 0.1867, 0.2503, 0.9797, 0.6059, 0.4563, 0.5615, 0.6232, 0.6869, 0.9001, 0.962, 0.986, 0.9694, 0.7893, 0.9562, 0.8567, 0.9317, 0.7949, 0.5991, 0.9479, 0.9849, 0.9833, 0.9845, 0.9851, 0.9862, 0.9846, 0.9427, 0.8822, 0.9206, 0.8816, 0.9027, 0.7753, 0.6639, 0.8151, 0.7186, 0.6176, 0.9679, 0.9763, 0.944, 0.6796, 0.6525, 0.9832, 0.9831, 0.9778, 0.9827, 0.9776, 0.9832, 0.9832, 0.9851, 0.9764, 0.9831, 0.9832, 0.9846, 0.9819, 0.982, 0.9821, 0.9809]): _vg.add([_i], _w, 'REPLACE')
_vg = ob_enemy.vertex_groups.new(name='arm1.r')
_vg = ob_enemy.vertex_groups.new(name='arm2.r')
_vg = ob_enemy.vertex_groups.new(name='leg1.l')
for _i, _w in zip([0, 1, 2, 3, 6, 7, 9, 12, 15, 18, 19, 21, 22, 23, 24, 25, 26, 27, 28, 29, 30, 31, 32, 33, 34, 35, 36, 37, 38, 39, 40, 41, 42, 43, 44, 46, 47, 48, 49, 52, 70, 71, 72, 73, 74, 75, 76, 77], [0.2724, 0.02142, 0.4825, 0.0358, 0.163, 0.1374, 0.005302, 0.214, 0.1707, 0.039, 0.3493, 0.7869, 0.9093, 0.9105, 0.9035, 0.7549, 0.1498, 0.3831, 0.2812, 0.953, 0.9728, 0.9783, 0.9865, 0.989, 0.88, 0.8996, 0.03189, 0.8698, 0.9006, 0.8954, 0.8998, 0.9426, 0.9502, 0.9486, 0.9321, 0.9402, 0.04788, 0.04133, 0.01665, 0.03062, 0.9744, 0.9696, 0.9779, 0.9901, 0.9682, 0.9625, 0.9795, 0.9896]): _vg.add([_i], _w, 'REPLACE')
_vg = ob_enemy.vertex_groups.new(name='leg2.l')
for _i, _w in zip([36, 38, 39, 40, 41, 42, 43, 44, 45, 46, 47, 48, 49, 50, 51, 52, 53, 54, 55, 56, 57, 58, 59, 60, 61, 62, 63, 64, 65, 66, 67, 68, 69], [0.959, 0.0967, 0.1033, 0.09956, 0.05719, 0.04855, 0.04931, 0.06327, 0.9988, 0.05637, 0.951, 0.9543, 0.9667, 0.9789, 0.987, 0.9596, 0.98, 0.9987, 0.9988, 0.999, 0.9993, 0.9994, 0.9985, 0.9994, 0.9995, 0.9995, 0.9995, 0.9995, 0.9997, 0.9997, 0.9995, 0.9997, 0.9997]): _vg.add([_i], _w, 'REPLACE')
_vg = ob_enemy.vertex_groups.new(name='leg1.r')
_vg = ob_enemy.vertex_groups.new(name='leg2.r')
_vg = ob_enemy.vertex_groups.new(name='footIK.l')
for _i, _w in zip([45, 54, 55, 56, 57, 58, 59, 60, 61, 62, 63, 64, 65, 66, 67, 68, 69], [0.8806, 0.3767, 0.454, 0.4803, 0.4884, 0.4907, 0.9061, 0.5226, 0.3271, 0.3037, 0.4163, 0.4388, 0.4459, 0.4345, 0.338, 0.3056, 0.293]): _vg.add([_i], _w, 'REPLACE')
_vg = ob_enemy.vertex_groups.new(name='kneeIK.l')
_vg = ob_enemy.vertex_groups.new(name='footIK.r')
_vg = ob_enemy.vertex_groups.new(name='kneeIK.r')
_m = ob_enemy.modifiers.new('Mirror', 'MIRROR')
_m.use_clip = True
_m = ob_enemy.modifiers.new('Armature', 'ARMATURE')
_m.object = ob_enemyarm
ob_light.location = (4.076, 1.005, 5.904)
ob_light.rotation_euler = (0.6503, 0.05522, 1.866)
ob_light.lock_rotations_4d = False
ob_light.empty_display_type = 'ARROWS'
ob_light.color = (0.0, 0.0, 0.0, 0.0)
ob_light.lineart.crease_threshold = 0.0
ob_camera.location = (7.359, -6.926, 4.958)
ob_camera.rotation_euler = (1.109, 0.0, 0.8149)
ob_camera.lock_rotations_4d = False
ob_camera.empty_display_type = 'ARROWS'
ob_camera.color = (0.0, 0.0, 0.0, 0.0)
ob_camera.display_type = 'WIRE'
ob_camera.lineart.crease_threshold = 0.0
ob_enemyarm.location = (0.0, 0.0, 0.0)
ob_enemyarm.scale = (0.7348, 0.7348, 0.7348)
ob_enemyarm.display_type = 'SOLID'
ob_enemyarm.show_in_front = True
ob_enemyarm.lineart.crease_threshold = 0.0

# ---- collection membership
col_collection.objects.link(ob_enemy)
col_collection.objects.link(ob_light)
col_collection.objects.link(ob_camera)
col_collection.objects.link(ob_enemyarm)

# ---- scene / render settings (as saved in the file)
scene.camera = ob_camera
scene.frame_start = 1; scene.frame_end = 45; scene.frame_set(1)
scene.render.engine = 'BLENDER_EEVEE_NEXT'
scene.render.fps = 60
scene.cycles.use_denoising = False
scene.cycles.samples = 128
scene.cycles.sampling_pattern = 'TABULATED_SOBOL'
scene.cycles.use_adaptive_sampling = False
scene.cycles.use_light_tree = False
scene.view_settings.view_transform = 'Filmic'
bpy.context.view_layer.update()
